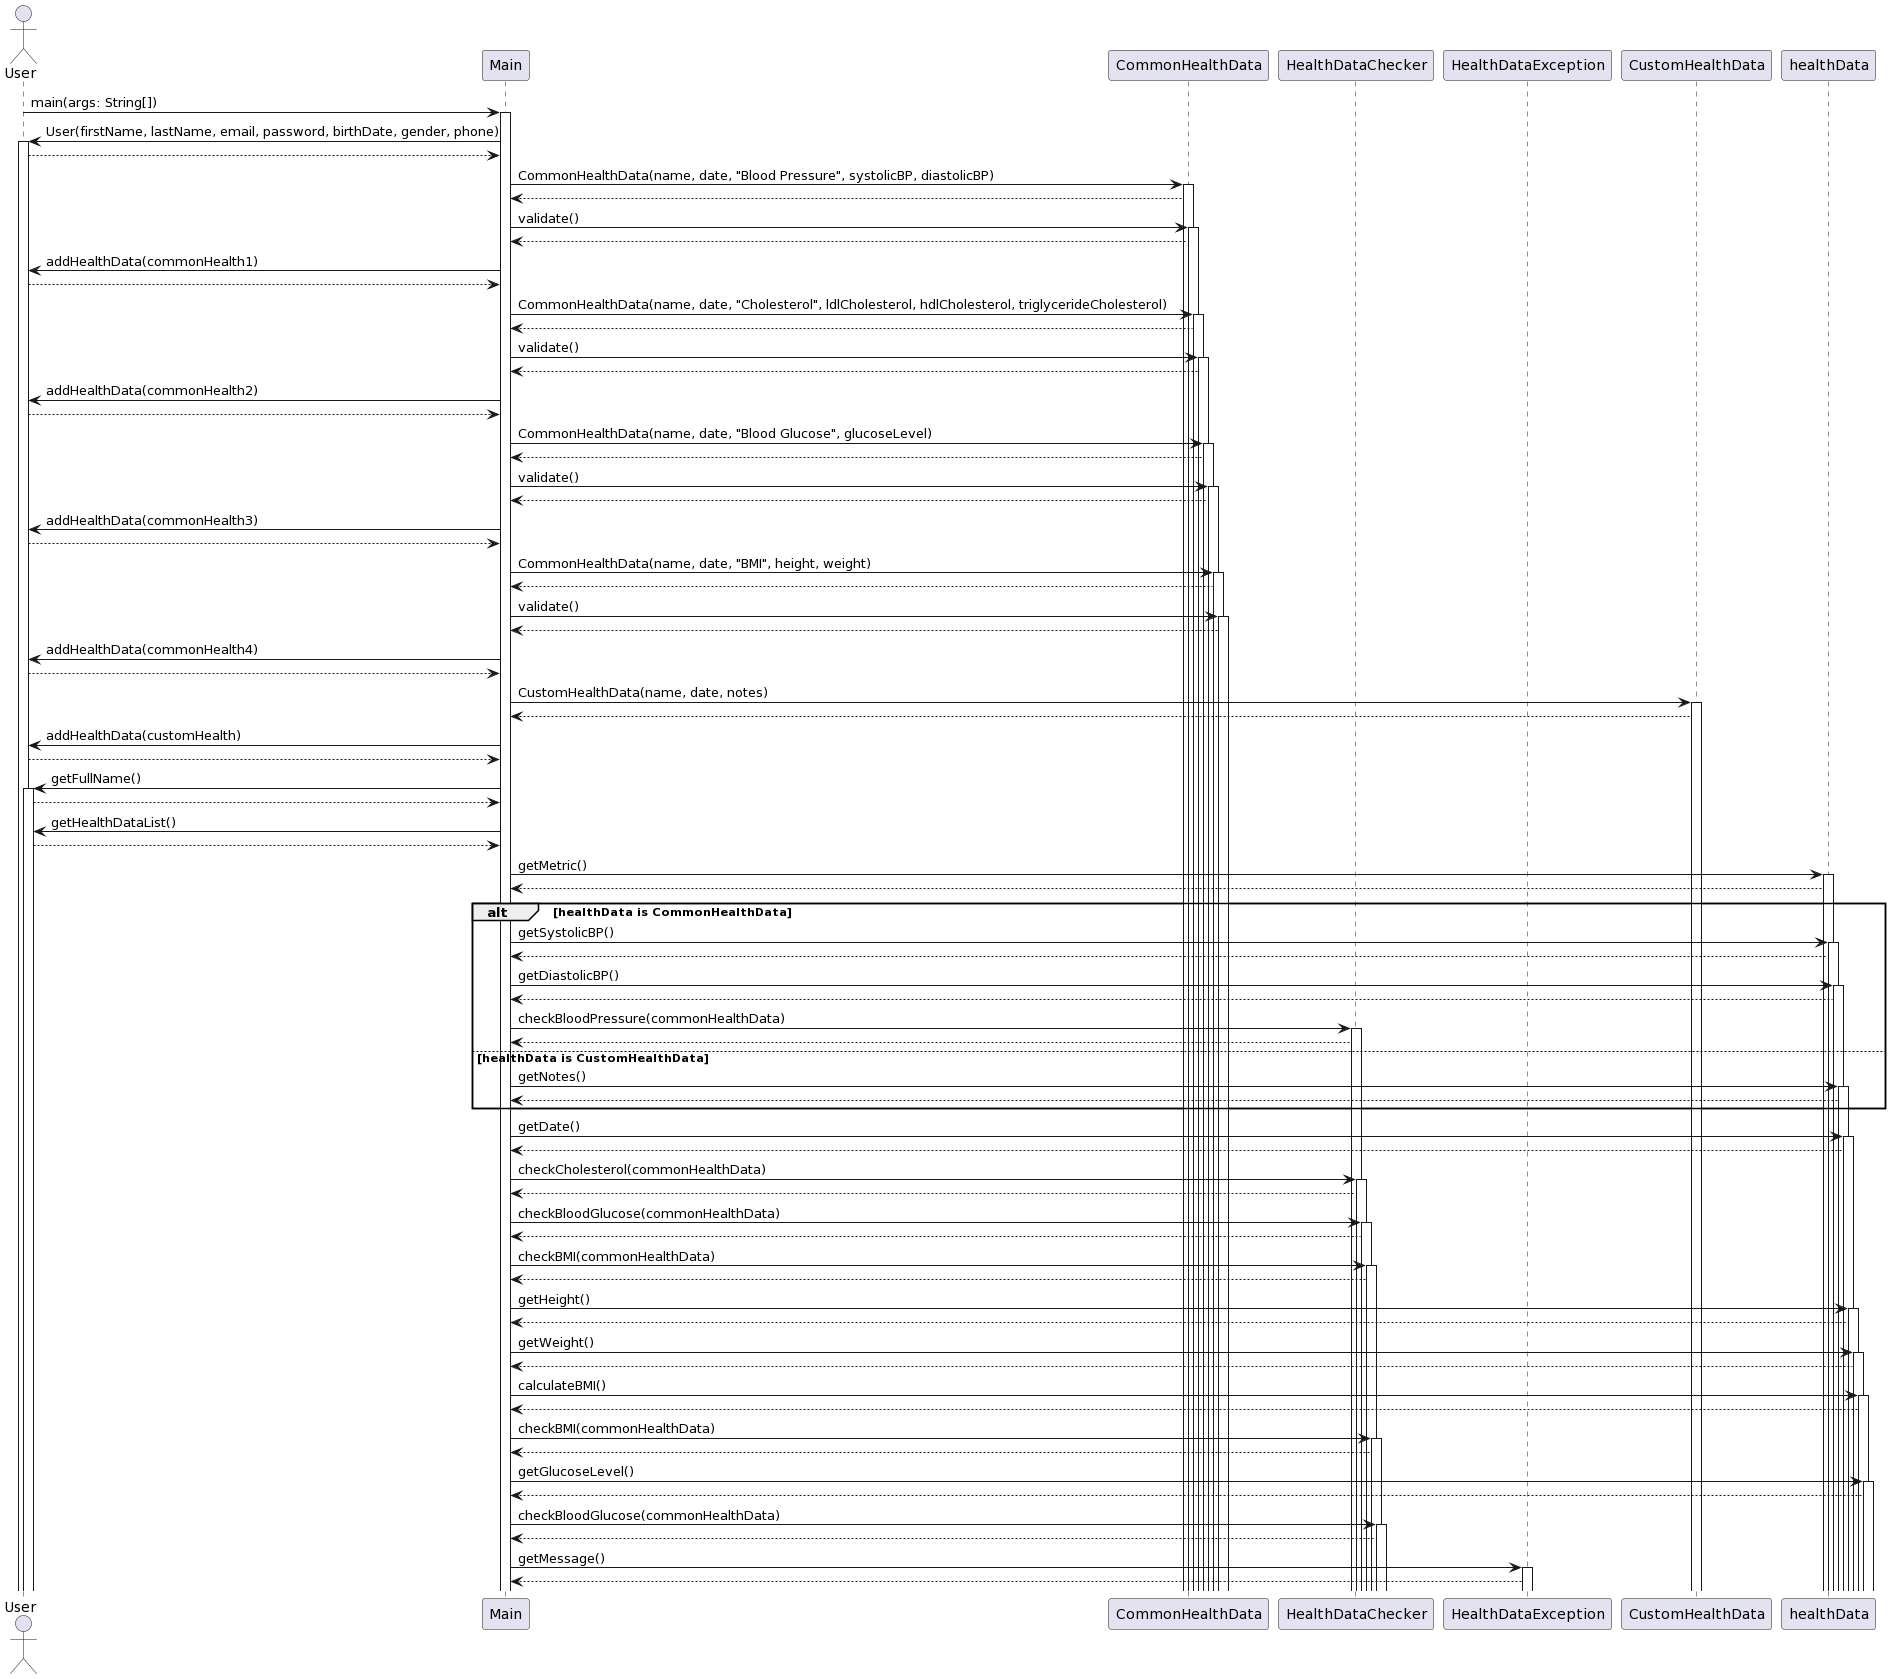

The diagram above was rendered by PlantUML. Its source (embedded in the PNG):
@startuml
actor User
participant Main
participant CommonHealthData
participant HealthDataChecker
participant HealthDataException
participant CustomHealthData

User -> Main: main(args: String[])
activate Main

Main -> User: User(firstName, lastName, email, password, birthDate, gender, phone)
activate User
User --> Main

Main -> CommonHealthData: CommonHealthData(name, date, "Blood Pressure", systolicBP, diastolicBP)
activate CommonHealthData
CommonHealthData --> Main

Main -> CommonHealthData: validate()
activate CommonHealthData
CommonHealthData --> Main

Main -> User: addHealthData(commonHealth1)
User --> Main

Main -> CommonHealthData: CommonHealthData(name, date, "Cholesterol", ldlCholesterol, hdlCholesterol, triglycerideCholesterol)
activate CommonHealthData
CommonHealthData --> Main

Main -> CommonHealthData: validate()
activate CommonHealthData
CommonHealthData --> Main

Main -> User: addHealthData(commonHealth2)
User --> Main

Main -> CommonHealthData: CommonHealthData(name, date, "Blood Glucose", glucoseLevel)
activate CommonHealthData
CommonHealthData --> Main

Main -> CommonHealthData: validate()
activate CommonHealthData
CommonHealthData --> Main

Main -> User: addHealthData(commonHealth3)
User --> Main

Main -> CommonHealthData: CommonHealthData(name, date, "BMI", height, weight)
activate CommonHealthData
CommonHealthData --> Main

Main -> CommonHealthData: validate()
activate CommonHealthData
CommonHealthData --> Main

Main -> User: addHealthData(commonHealth4)
User --> Main

Main -> CustomHealthData: CustomHealthData(name, date, notes)
activate CustomHealthData
CustomHealthData --> Main

Main -> User: addHealthData(customHealth)
User --> Main

Main -> User: getFullName()
activate User
User --> Main

Main -> User: getHealthDataList()
User --> Main

Main -> healthData: getMetric()
activate healthData
healthData --> Main

alt healthData is CommonHealthData
    Main -> healthData: getSystolicBP()
    activate healthData
    healthData --> Main

    Main -> healthData: getDiastolicBP()
    activate healthData
    healthData --> Main

    Main -> HealthDataChecker: checkBloodPressure(commonHealthData)
    activate HealthDataChecker
    HealthDataChecker --> Main
else healthData is CustomHealthData
    Main -> healthData: getNotes()
    activate healthData
    healthData --> Main
end

Main -> healthData: getDate()
activate healthData
healthData --> Main

Main -> HealthDataChecker: checkCholesterol(commonHealthData)
activate HealthDataChecker
HealthDataChecker --> Main

Main -> HealthDataChecker: checkBloodGlucose(commonHealthData)
activate HealthDataChecker
HealthDataChecker --> Main

Main -> HealthDataChecker: checkBMI(commonHealthData)
activate HealthDataChecker
HealthDataChecker --> Main

Main -> healthData: getHeight()
activate healthData
healthData --> Main

Main -> healthData: getWeight()
activate healthData
healthData --> Main

Main -> healthData: calculateBMI()
activate healthData
healthData --> Main

Main -> HealthDataChecker: checkBMI(commonHealthData)
activate HealthDataChecker
HealthDataChecker --> Main

Main -> healthData: getGlucoseLevel()
activate healthData
healthData --> Main

Main -> HealthDataChecker: checkBloodGlucose(commonHealthData)
activate HealthDataChecker
HealthDataChecker --> Main

Main -> HealthDataException: getMessage()
activate HealthDataException
HealthDataException --> Main
@enduml